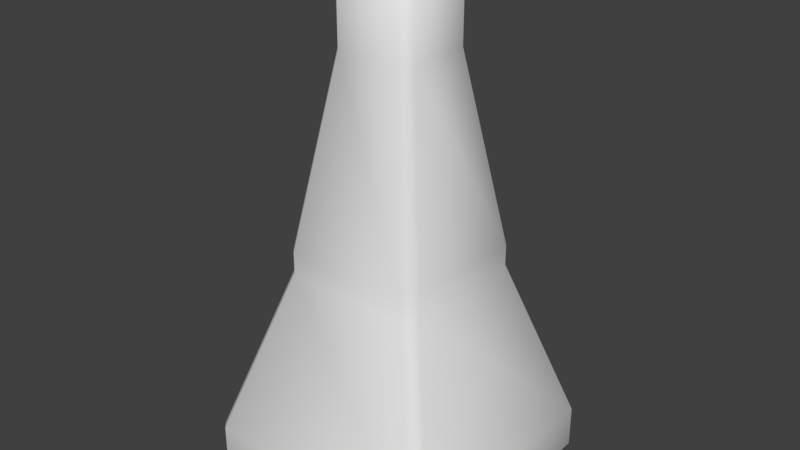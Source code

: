 # Source: wall.blend  (saved by Blender 2.78.0; exported with 4.5.12 LTS)
import bpy
from mathutils import Matrix  # noqa: F401  (used for matrix-valued properties, if any)

bpy.ops.wm.read_factory_settings(use_empty=True)
scene = bpy.context.scene
scene.name = 'Scene'

# ---- collections
col_collection_1 = bpy.data.collections.new('Collection 1'); scene.collection.children.link(col_collection_1)
col_collection_1.hide_render = True
col_collection_1.hide_viewport = True
col_collection_2 = bpy.data.collections.new('Collection 2'); scene.collection.children.link(col_collection_2)

# ---- world
world_world = bpy.data.worlds.new('World'); scene.world = world_world
world_world.color = (0.05088, 0.05088, 0.05088)
world_world.use_sun_shadow = False
world_world.sun_shadow_jitter_overblur = 0.0
world_world.cycles.sampling_method = 'MANUAL'

# ---- meshes
me_cube_001 = bpy.data.meshes.new('Cube.001')
me_cube_001.from_pydata([(0.5, -0.125, 0.95), (-0.5, -0.125, 0.95), (-0.5, 0.125, 0.95), (-0.5, -0.125, 1.15), (-0.5, 0.125, 1.15), (0.5, 0.125, 1.15), (-0.5, -0.5, 0.0), (-0.5, -0.5, 0.2), (0.5, 0.5, 0.0), (-0.5, 0.5, 0.0), (-0.5, 0.5, 0.2), (0.5, -0.25, 0.95), (-0.5, -0.25, 0.95), (-0.5, 0.25, 0.95), (0.5, -0.25, 1.15), (-0.5, -0.25, 1.15), (-0.5, 0.25, 1.15), (0.5, 0.25, 1.15), (0.5, -0.1, 2.0), (-0.5, -0.1, 2.0), (-0.5, 0.1, 2.0), (0.5, -0.05, 2.2), (-0.5, -0.05, 2.2), (-0.5, 0.05, 2.2), (0.5, 0.05, 2.2), (0.5, -0.05, 2.3), (-0.5, -0.05, 2.3), (-0.5, 0.05, 2.3), (0.5, -0.125, 1.15), (0.5, 0.5, 0.2), (0.5, -0.5, 0.0), (0.5, -0.5, 0.2), (0.5, 0.25, 0.95), (0.5, 0.1, 2.0), (0.5, 0.125, 0.95), (0.5, 0.05, 2.3)], [], [(1, 0, 28, 3), (34, 2, 4, 5), (30, 31, 7, 6), (12, 11, 0, 1), (9, 10, 29, 8), (32, 13, 2, 34), (7, 31, 11, 12), (14, 15, 3, 28), (29, 10, 13, 32), (17, 16, 20, 33), (16, 17, 5, 4), (20, 19, 18, 33), (15, 14, 18, 19), (23, 24, 21, 22), (27, 26, 25, 35), (24, 23, 27, 35), (22, 21, 25, 26), (16, 4, 20), (15, 19, 3), (19, 20, 4, 3), (6, 7, 10, 9), (13, 10, 2), (7, 12, 1), (7, 1, 2, 10), (3, 4, 2, 1), (23, 22, 26, 27), (14, 28, 18), (17, 33, 5), (33, 18, 28, 5), (8, 29, 31, 30), (11, 31, 0), (29, 32, 34), (29, 34, 0, 31), (5, 28, 0, 34), (21, 24, 35, 25)])
me_cube_001.polygons.foreach_set('use_smooth', [True] * 35)
_ca = me_cube_001.color_attributes.new('Col', 'BYTE_COLOR', 'CORNER')
_ca.data.foreach_set('color', [1.0, 0.0, 0.0, 1.0, 1.0, 0.0, 0.0, 1.0, 1.0, 0.0, 0.0, 1.0, 1.0, 0.0, 0.0, 1.0, 1.0, 0.0, 0.0, 1.0, 1.0, 0.0, 0.0, 1.0, 1.0, 0.0, 0.0, 1.0, 1.0, 0.0, 0.0, 1.0, 1.0, 1.0, 1.0, 1.0, 1.0, 1.0, 1.0, 1.0, 1.0, 1.0, 1.0, 1.0, 1.0, 1.0, 1.0, 1.0, 1.0, 1.0, 1.0, 1.0, 1.0, 1.0, 1.0, 1.0, 1.0, 1.0, 1.0, 1.0, 1.0, 1.0, 1.0, 1.0, 1.0, 1.0, 1.0, 1.0, 1.0, 1.0, 1.0, 1.0, 1.0, 1.0, 1.0, 1.0, 1.0, 1.0, 1.0, 1.0, 1.0, 1.0, 1.0, 1.0, 1.0, 1.0, 1.0, 1.0, 1.0, 1.0, 1.0, 1.0, 1.0, 1.0, 1.0, 1.0, 1.0, 1.0, 1.0, 1.0, 1.0, 1.0, 1.0, 1.0, 1.0, 1.0, 1.0, 1.0, 1.0, 1.0, 1.0, 1.0, 1.0, 1.0, 1.0, 1.0, 1.0, 1.0, 1.0, 1.0, 1.0, 1.0, 1.0, 1.0, 1.0, 1.0, 1.0, 1.0, 1.0, 1.0, 1.0, 1.0, 1.0, 1.0, 1.0, 1.0, 1.0, 1.0, 1.0, 1.0, 1.0, 1.0, 1.0, 1.0, 1.0, 1.0, 1.0, 1.0, 1.0, 1.0, 1.0, 1.0, 1.0, 1.0, 1.0, 1.0, 1.0, 1.0, 1.0, 1.0, 1.0, 1.0, 1.0, 1.0, 1.0, 1.0, 1.0, 1.0, 1.0, 1.0, 1.0, 1.0, 1.0, 1.0, 1.0, 1.0, 1.0, 1.0, 1.0, 1.0, 1.0, 1.0, 1.0, 1.0, 1.0, 1.0, 1.0, 1.0, 1.0, 1.0, 1.0, 1.0, 1.0, 1.0, 1.0, 1.0, 1.0, 1.0, 1.0, 1.0, 1.0, 1.0, 1.0, 1.0, 1.0, 1.0, 1.0, 1.0, 0.2159, 0.2159, 0.2159, 1.0, 0.2159, 0.2159, 0.2159, 1.0, 0.2159, 0.2159, 0.2159, 1.0, 0.2159, 0.2159, 0.2159, 1.0, 0.2159, 0.2159, 0.2159, 1.0, 0.2159, 0.2159, 0.2159, 1.0, 0.2159, 0.2159, 0.2159, 1.0, 0.2159, 0.2159, 0.2159, 1.0, 0.2159, 0.2159, 0.2159, 1.0, 0.2159, 0.2159, 0.2159, 1.0, 0.2159, 0.2159, 0.2159, 1.0, 0.2159, 0.2159, 0.2159, 1.0, 0.2159, 0.2159, 0.2159, 1.0, 0.2159, 0.2159, 0.2159, 1.0, 0.2159, 0.2159, 0.2159, 1.0, 0.2159, 0.2159, 0.2159, 1.0, 1.0, 1.0, 1.0, 1.0, 1.0, 1.0, 1.0, 1.0, 1.0, 1.0, 1.0, 1.0, 1.0, 1.0, 1.0, 1.0, 1.0, 1.0, 1.0, 1.0, 1.0, 1.0, 1.0, 1.0, 1.0, 1.0, 1.0, 1.0, 1.0, 1.0, 1.0, 1.0, 1.0, 1.0, 1.0, 1.0, 1.0, 1.0, 1.0, 1.0, 1.0, 1.0, 1.0, 1.0, 1.0, 1.0, 1.0, 1.0, 1.0, 1.0, 1.0, 1.0, 1.0, 1.0, 1.0, 1.0, 1.0, 1.0, 1.0, 1.0, 1.0, 1.0, 1.0, 1.0, 1.0, 1.0, 1.0, 1.0, 1.0, 1.0, 1.0, 1.0, 1.0, 1.0, 1.0, 1.0, 1.0, 1.0, 1.0, 1.0, 1.0, 1.0, 1.0, 1.0, 1.0, 1.0, 1.0, 1.0, 1.0, 1.0, 1.0, 1.0, 1.0, 1.0, 1.0, 1.0, 1.0, 1.0, 1.0, 1.0, 1.0, 1.0, 1.0, 1.0, 1.0, 1.0, 1.0, 1.0, 1.0, 1.0, 1.0, 1.0, 0.2159, 0.2159, 0.2159, 1.0, 0.2159, 0.2159, 0.2159, 1.0, 0.2159, 0.2159, 0.2159, 1.0, 0.2159, 0.2159, 0.2159, 1.0, 1.0, 1.0, 1.0, 1.0, 1.0, 1.0, 1.0, 1.0, 1.0, 1.0, 1.0, 1.0, 1.0, 1.0, 1.0, 1.0, 1.0, 1.0, 1.0, 1.0, 1.0, 1.0, 1.0, 1.0, 1.0, 1.0, 1.0, 1.0, 1.0, 1.0, 1.0, 1.0, 1.0, 1.0, 1.0, 1.0, 1.0, 1.0, 1.0, 1.0, 1.0, 1.0, 1.0, 1.0, 1.0, 1.0, 1.0, 1.0, 1.0, 1.0, 1.0, 1.0, 1.0, 1.0, 1.0, 1.0, 1.0, 1.0, 1.0, 1.0, 1.0, 1.0, 1.0, 1.0, 1.0, 1.0, 1.0, 1.0, 1.0, 1.0, 1.0, 1.0, 1.0, 1.0, 1.0, 1.0, 1.0, 1.0, 1.0, 1.0, 1.0, 1.0, 1.0, 1.0, 1.0, 1.0, 1.0, 1.0, 1.0, 1.0, 1.0, 1.0, 1.0, 1.0, 1.0, 1.0, 1.0, 1.0, 1.0, 1.0, 1.0, 1.0, 1.0, 1.0, 1.0, 1.0, 1.0, 1.0, 1.0, 1.0, 1.0, 1.0, 0.2159, 0.2159, 0.2159, 1.0, 0.2159, 0.2159, 0.2159, 1.0, 0.2159, 0.2159, 0.2159, 1.0, 0.2159, 0.2159, 0.2159, 1.0])
me_cube_001.use_remesh_preserve_volume = False
me_cube_001.use_remesh_preserve_attributes = False
me_cube_001.use_mirror_vertex_groups = False
me_cube_001.update()
me_wallnode = bpy.data.meshes.new('wallNode')
me_wallnode.from_pydata([(-0.6, -0.55, 0.0), (-0.6, -0.55, 0.2), (0.6, 0.55, 0.0), (0.35, 0.3, 1.1), (0.2, 0.15, 2.35), (0.2, -0.15, 2.35), (0.2, -0.15, 2.0), (0.35, -0.3, 1.1), (0.35, -0.3, 1.0), (0.6, -0.55, 0.2), (0.6, -0.55, 0.0), (0.3, 0.35, 1.1), (0.15, 0.2, 2.0), (0.1, 0.15, 2.4), (-0.55, -0.6, 0.0), (-0.55, -0.6, 0.2), (-0.3, -0.35, 1.0), (-0.3, -0.35, 1.1), (-0.15, -0.2, 2.35), (0.55, -0.6, 0.2), (0.55, -0.6, 0.0), (-0.3, 0.35, 1.0), (-0.3, 0.35, 1.1), (-0.15, 0.2, 2.0), (-0.15, 0.2, 2.35), (-0.1, 0.15, 2.4), (-0.35, 0.3, 1.0), (-0.15, 0.1, 2.4), (-0.15, -0.1, 2.4), (-0.2, -0.15, 2.35), (-0.35, -0.3, 1.1), (0.15, 0.1, 2.4), (-0.35, -0.3, 1.0), (-0.2, -0.15, 2.0), (-0.2, 0.15, 2.35), (-0.2, 0.15, 2.0), (-0.35, 0.3, 1.1), (-0.6, 0.55, 0.2), (-0.6, 0.55, 0.0), (-0.15, -0.2, 2.0), (-0.1, -0.15, 2.4), (0.55, 0.6, 0.0), (0.55, 0.6, 0.2), (0.3, 0.35, 1.0), (0.15, 0.2, 2.35), (-0.55, 0.6, 0.2), (-0.55, 0.6, 0.0), (0.3, -0.35, 1.0), (0.3, -0.35, 1.1), (0.15, -0.2, 2.0), (0.15, -0.2, 2.35), (0.1, -0.15, 2.4), (0.15, -0.1, 2.4), (0.2, 0.15, 2.0), (0.35, 0.3, 1.0), (0.6, 0.55, 0.2), (0.0, 0.0, 2.4)], [], [(31, 4, 44, 13), (4, 53, 12, 44), (53, 3, 11, 12), (3, 54, 43, 11), (54, 55, 42, 43), (55, 2, 41, 42), (13, 44, 24, 25), (44, 12, 23, 24), (12, 11, 22, 23), (43, 42, 45, 21), (45, 42, 41, 46), (11, 43, 21, 22), (25, 24, 34, 27), (24, 23, 35, 34), (23, 22, 36, 35), (22, 21, 26, 36), (21, 45, 37, 26), (45, 46, 38, 37), (27, 34, 29, 28), (34, 35, 33, 29), (35, 36, 30, 33), (26, 37, 1, 32), (1, 37, 38, 0), (36, 26, 32, 30), (28, 29, 18, 40), (29, 33, 39, 18), (33, 30, 17, 39), (30, 32, 16, 17), (32, 1, 15, 16), (1, 0, 14, 15), (40, 18, 50, 51), (18, 39, 49, 50), (39, 17, 48, 49), (16, 15, 19, 47), (19, 15, 14, 20), (17, 16, 47, 48), (51, 50, 5, 52), (50, 49, 6, 5), (49, 48, 7, 6), (48, 47, 8, 7), (47, 19, 9, 8), (19, 20, 10, 9), (52, 5, 4, 31), (5, 6, 53, 4), (6, 7, 3, 53), (8, 9, 55, 54), (55, 9, 10, 2), (7, 8, 54, 3), (28, 40, 56), (52, 31, 56), (51, 52, 56), (31, 13, 56), (40, 51, 56), (27, 28, 56), (13, 25, 56), (25, 27, 56)])
me_wallnode.polygons.foreach_set('use_smooth', [True] * 56)
me_wallnode.use_remesh_preserve_volume = False
me_wallnode.use_remesh_preserve_attributes = False
me_wallnode.use_mirror_vertex_groups = False
me_wallnode.update()

# ---- objects
ob_cube = bpy.data.objects.new('Cube', me_cube_001)
ob_wallnode = bpy.data.objects.new('wallNode', me_wallnode)

# ---- transforms, parenting, visibility, modifiers, constraints
ob_cube.location = (0.0, 0.0, 0.0)
ob_cube.lineart.crease_threshold = 0.0
ob_wallnode.location = (0.0, 0.0, 0.0)
ob_wallnode.lineart.crease_threshold = 0.0

# ---- collection membership
col_collection_1.objects.link(ob_cube)
col_collection_2.objects.link(ob_wallnode)

# ---- scene / render settings (as saved in the file)
scene.frame_start = 1; scene.frame_end = 250; scene.frame_set(1)
scene.render.engine = 'BLENDER_EEVEE_NEXT'
scene.render.resolution_percentage = 50
scene.render.dither_intensity = 0.0
scene.cycles.use_denoising = False
scene.cycles.samples = 128
scene.cycles.sampling_pattern = 'TABULATED_SOBOL'
scene.cycles.light_sampling_threshold = 0.0
scene.cycles.use_adaptive_sampling = False
scene.cycles.use_light_tree = False
scene.cycles.blur_glossy = 0.0
scene.cycles.sample_clamp_indirect = 0.0
scene.view_settings.view_transform = 'Standard'
bpy.context.view_layer.update()

# ---- added for rendering (the .blend has no active camera and no usable light): camera, sun
cam_auto = bpy.data.cameras.new('AutoCamera')
cam_auto.lens = 50.0
cam_auto.sensor_width = 36.0
cam_auto.clip_end = 1000.0
ob_auto_camera = bpy.data.objects.new('AutoCamera', cam_auto)
scene.collection.objects.link(ob_auto_camera)
ob_auto_camera.location = (2.71959, -3.26351, 3.37567)
ob_auto_camera.rotation_euler = (1.09748, -7.21219e-08, 0.694738)
scene.camera = ob_auto_camera
light_auto_sun = bpy.data.lights.new('AutoSun', 'SUN')
light_auto_sun.energy = 3.0
light_auto_sun.angle = 0.0523599
ob_auto_sun = bpy.data.objects.new('AutoSun', light_auto_sun)
scene.collection.objects.link(ob_auto_sun)
ob_auto_sun.rotation_euler = (0.872665, 0.174533, 0.523599)
bpy.context.view_layer.update()
